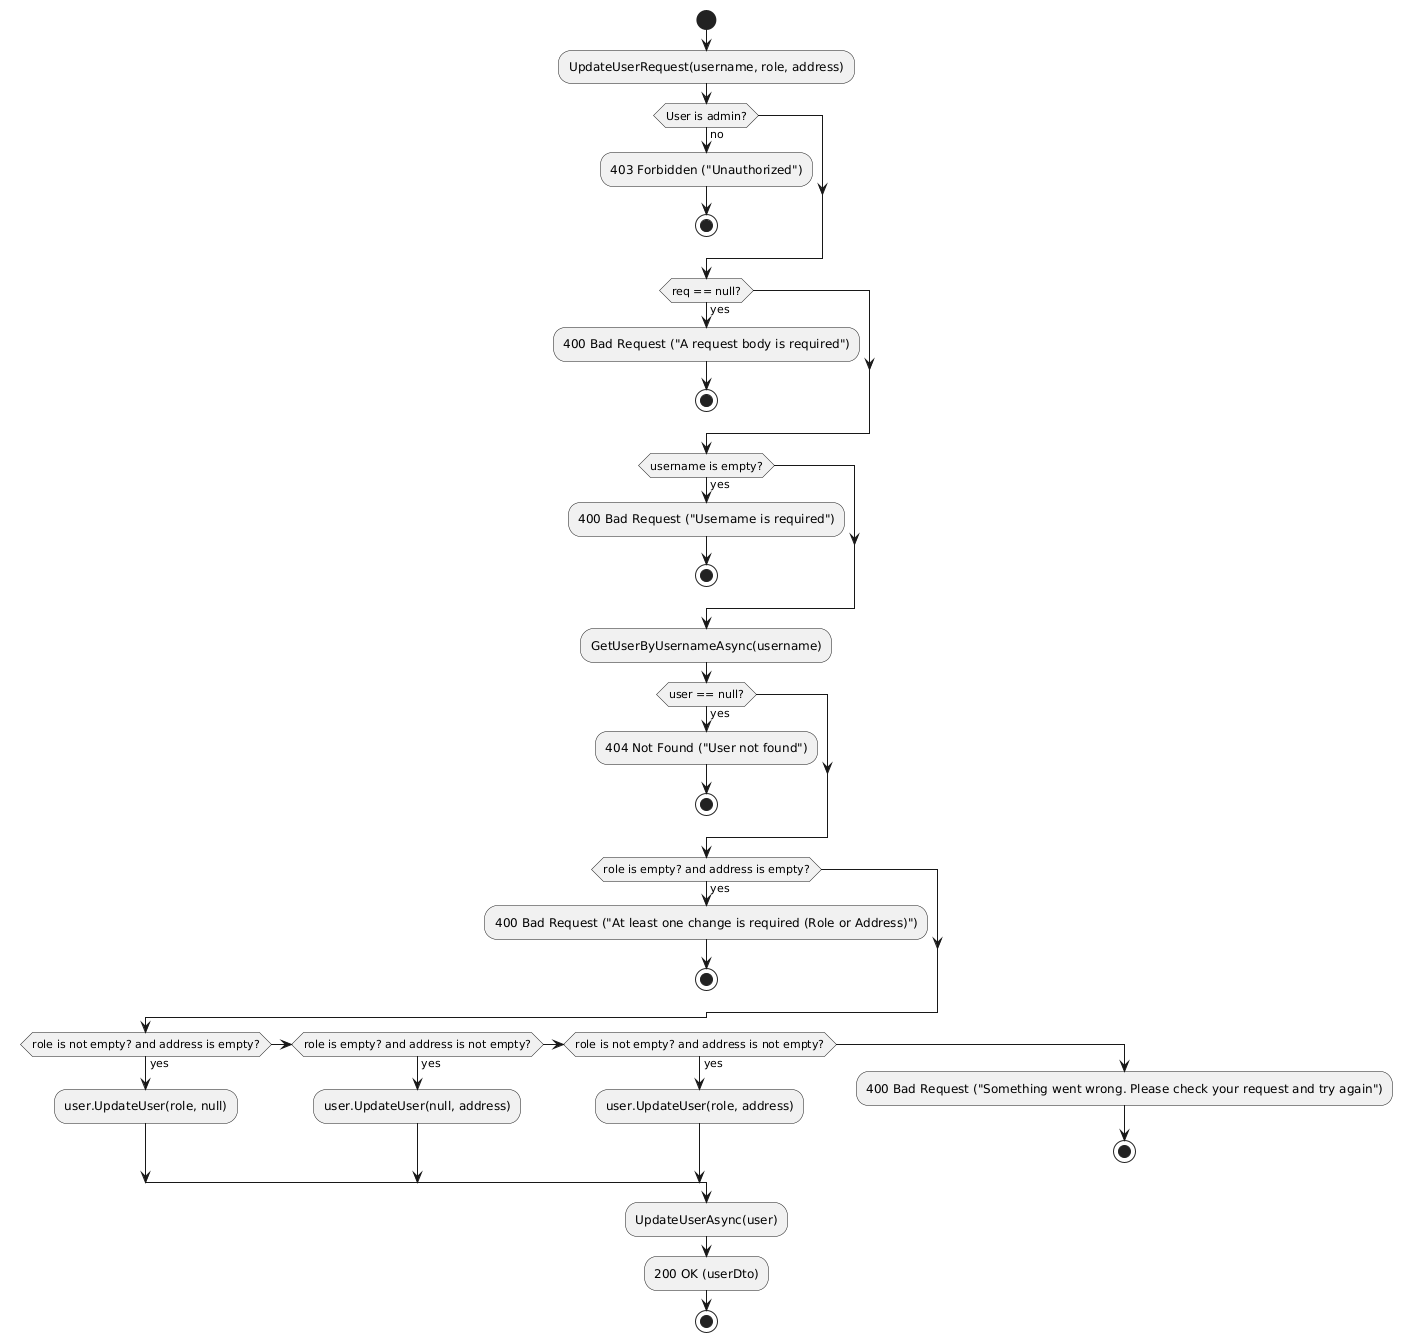

The diagram above was rendered by PlantUML. Its source (embedded in the PNG):
@startuml
start

:UpdateUserRequest(username, role, address);

if (User is admin?) then (no)
  :403 Forbidden ("Unauthorized");
  stop
endif

if (req == null?) then (yes)
  :400 Bad Request ("A request body is required");
  stop
endif

if (username is empty?) then (yes)
  :400 Bad Request ("Username is required");
  stop
endif

:GetUserByUsernameAsync(username);

if (user == null?) then (yes)
  :404 Not Found ("User not found");
  stop
endif

if (role is empty? and address is empty?) then (yes)
  :400 Bad Request ("At least one change is required (Role or Address)");
  stop
endif

if (role is not empty? and address is empty?) then (yes)
  :user.UpdateUser(role, null);
elseif (role is empty? and address is not empty?) then (yes)
  :user.UpdateUser(null, address);
elseif (role is not empty? and address is not empty?) then (yes)
  :user.UpdateUser(role, address);
else
  :400 Bad Request ("Something went wrong. Please check your request and try again");
  stop
endif

:UpdateUserAsync(user);

:200 OK (userDto);

stop
@enduml